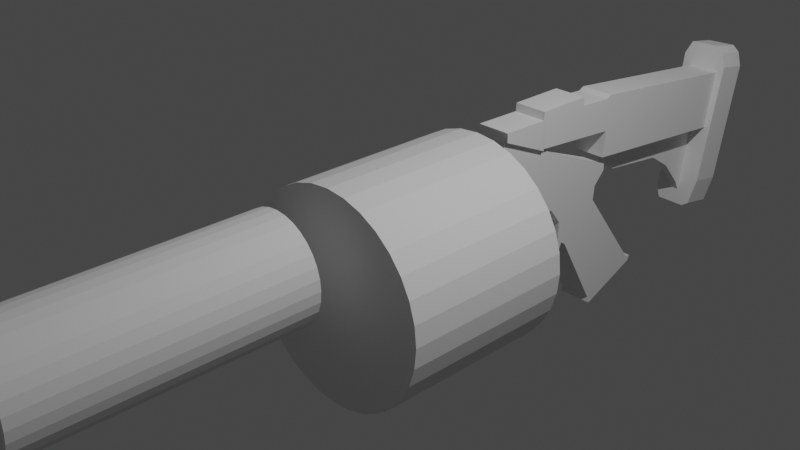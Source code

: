 # Source: untitled.blend  (saved by Blender 3.6.11; exported with 4.5.12 LTS)
import bpy
from mathutils import Matrix  # noqa: F401  (used for matrix-valued properties, if any)

bpy.ops.wm.read_factory_settings(use_empty=True)
scene = bpy.context.scene
scene.name = 'Scene'

# ---- collections
col_collection = bpy.data.collections.new('Collection'); scene.collection.children.link(col_collection)

# ---- world
world_world = bpy.data.worlds.new('World'); scene.world = world_world
world_world.use_nodes = True; world_world.node_tree.nodes.clear()
_N = world_world.node_tree.nodes; _L = world_world.node_tree.links
n0 = _N.new('ShaderNodeOutputWorld'); n0.name = 'World Output'; n0.location = (300, 300)
n1 = _N.new('ShaderNodeBackground'); n1.name = 'Background'; n1.location = (10, 300)
n1.inputs[0].default_value = (0.05088, 0.05088, 0.05088, 1.0)
_L.new(n1.outputs[0], n0.inputs[0])
n0.is_active_output = True
world_world.color = (0.05088, 0.05088, 0.05088)
world_world.use_sun_shadow = False
world_world.sun_shadow_jitter_overblur = 0.0

# ---- cameras
cam_camera = bpy.data.cameras.new('Camera')
cam_camera.clip_end = 100.0
cam_camera.ortho_scale = 7.314

# ---- lights
light_light = bpy.data.lights.new('Light', 'POINT')
light_light.transmission_factor = 0.0
light_light.energy = 1000.0
light_light.shadow_soft_size = 0.1
light_light.shadow_maximum_resolution = 0.006
light_light.use_absolute_resolution = True

# ---- meshes
me_cylinder = bpy.data.meshes.new('Cylinder')
me_cylinder.from_pydata([(0.0, 1.0, -1.0), (0.0, 1.0, 1.0), (0.1951, 0.9808, -1.0), (0.1951, 0.9808, 1.0), (0.3827, 0.9239, -1.0), (0.3827, 0.9239, 1.0), (0.5556, 0.8315, -1.0), (0.5556, 0.8315, 1.0), (0.7071, 0.7071, -1.0), (0.7071, 0.7071, 1.0), (0.8315, 0.5556, -1.0), (0.8315, 0.5556, 1.0), (0.9239, 0.3827, -1.0), (0.9239, 0.3827, 1.0), (0.9808, 0.1951, -1.0), (0.9808, 0.1951, 1.0), (1.0, 0.0, -1.0), (1.0, 0.0, 1.0), (0.9808, -0.1951, -1.0), (0.9808, -0.1951, 1.0), (0.9239, -0.3827, -1.0), (0.9239, -0.3827, 1.0), (0.8315, -0.5556, -1.0), (0.8315, -0.5556, 1.0), (0.7071, -0.7071, -1.0), (0.7071, -0.7071, 1.0), (0.5556, -0.8315, -1.0), (0.5556, -0.8315, 1.0), (0.3827, -0.9239, -1.0), (0.3827, -0.9239, 1.0), (0.1951, -0.9808, -1.0), (0.1951, -0.9808, 1.0), (0.0, -1.0, -1.0), (0.0, -1.0, 1.0), (-0.1951, -0.9808, -1.0), (-0.1951, -0.9808, 1.0), (-0.3827, -0.9239, -1.0), (-0.3827, -0.9239, 1.0), (-0.5556, -0.8315, -1.0), (-0.5556, -0.8315, 1.0), (-0.7071, -0.7071, -1.0), (-0.7071, -0.7071, 1.0), (-0.8315, -0.5556, -1.0), (-0.8315, -0.5556, 1.0), (-0.9239, -0.3827, -1.0), (-0.9239, -0.3827, 1.0), (-0.9808, -0.1951, -1.0), (-0.9808, -0.1951, 1.0), (-1.0, 0.0, -1.0), (-1.0, 0.0, 1.0), (-0.9808, 0.1951, -1.0), (-0.9808, 0.1951, 1.0), (-0.9239, 0.3827, -1.0), (-0.9239, 0.3827, 1.0), (-0.8315, 0.5556, -1.0), (-0.8315, 0.5556, 1.0), (-0.7071, 0.7071, -1.0), (-0.7071, 0.7071, 1.0), (-0.5556, 0.8315, -1.0), (-0.5556, 0.8315, 1.0), (-0.3827, 0.9239, -1.0), (-0.3827, 0.9239, 1.0), (-0.1951, 0.9808, -1.0), (-0.1951, 0.9808, 1.0)], [], [(0, 1, 3, 2), (2, 3, 5, 4), (4, 5, 7, 6), (6, 7, 9, 8), (8, 9, 11, 10), (10, 11, 13, 12), (12, 13, 15, 14), (14, 15, 17, 16), (16, 17, 19, 18), (18, 19, 21, 20), (20, 21, 23, 22), (22, 23, 25, 24), (24, 25, 27, 26), (26, 27, 29, 28), (28, 29, 31, 30), (30, 31, 33, 32), (32, 33, 35, 34), (34, 35, 37, 36), (36, 37, 39, 38), (38, 39, 41, 40), (40, 41, 43, 42), (42, 43, 45, 44), (44, 45, 47, 46), (46, 47, 49, 48), (48, 49, 51, 50), (50, 51, 53, 52), (52, 53, 55, 54), (54, 55, 57, 56), (56, 57, 59, 58), (58, 59, 61, 60), (3, 1, 63, 61, 59, 57, 55, 53, 51, 49, 47, 45, 43, 41, 39, 37, 35, 33, 31, 29, 27, 25, 23, 21, 19, 17, 15, 13, 11, 9, 7, 5), (60, 61, 63, 62), (62, 63, 1, 0), (0, 2, 4, 6, 8, 10, 12, 14, 16, 18, 20, 22, 24, 26, 28, 30, 32, 34, 36, 38, 40, 42, 44, 46, 48, 50, 52, 54, 56, 58, 60, 62)])
_uv = me_cylinder.uv_layers.new(name='UVMap')
_uv.uv.foreach_set('vector', [1.0, 0.5, 1.0, 1.0, 0.9688, 1.0, 0.9688, 0.5, 0.9688, 0.5, 0.9688, 1.0, 0.9375, 1.0, 0.9375, 0.5, 0.9375, 0.5, 0.9375, 1.0, 0.9062, 1.0, 0.9062, 0.5, 0.9062, 0.5, 0.9062, 1.0, 0.875, 1.0, 0.875, 0.5, 0.875, 0.5, 0.875, 1.0, 0.8438, 1.0, 0.8438, 0.5, 0.8438, 0.5, 0.8438, 1.0, 0.8125, 1.0, 0.8125, 0.5, 0.8125, 0.5, 0.8125, 1.0, 0.7812, 1.0, 0.7812, 0.5, 0.7812, 0.5, 0.7812, 1.0, 0.75, 1.0, 0.75, 0.5, 0.75, 0.5, 0.75, 1.0, 0.7188, 1.0, 0.7188, 0.5, 0.7188, 0.5, 0.7188, 1.0, 0.6875, 1.0, 0.6875, 0.5, 0.6875, 0.5, 0.6875, 1.0, 0.6562, 1.0, 0.6562, 0.5, 0.6562, 0.5, 0.6562, 1.0, 0.625, 1.0, 0.625, 0.5, 0.625, 0.5, 0.625, 1.0, 0.5938, 1.0, 0.5938, 0.5, 0.5938, 0.5, 0.5938, 1.0, 0.5625, 1.0, 0.5625, 0.5, 0.5625, 0.5, 0.5625, 1.0, 0.5312, 1.0, 0.5312, 0.5, 0.5312, 0.5, 0.5312, 1.0, 0.5, 1.0, 0.5, 0.5, 0.5, 0.5, 0.5, 1.0, 0.4688, 1.0, 0.4688, 0.5, 0.4688, 0.5, 0.4688, 1.0, 0.4375, 1.0, 0.4375, 0.5, 0.4375, 0.5, 0.4375, 1.0, 0.4062, 1.0, 0.4062, 0.5, 0.4062, 0.5, 0.4062, 1.0, 0.375, 1.0, 0.375, 0.5, 0.375, 0.5, 0.375, 1.0, 0.3438, 1.0, 0.3438, 0.5, 0.3438, 0.5, 0.3438, 1.0, 0.3125, 1.0, 0.3125, 0.5, 0.3125, 0.5, 0.3125, 1.0, 0.2812, 1.0, 0.2812, 0.5, 0.2812, 0.5, 0.2812, 1.0, 0.25, 1.0, 0.25, 0.5, 0.25, 0.5, 0.25, 1.0, 0.2188, 1.0, 0.2188, 0.5, 0.2188, 0.5, 0.2188, 1.0, 0.1875, 1.0, 0.1875, 0.5, 0.1875, 0.5, 0.1875, 1.0, 0.1562, 1.0, 0.1562, 0.5, 0.1562, 0.5, 0.1562, 1.0, 0.125, 1.0, 0.125, 0.5, 0.125, 0.5, 0.125, 1.0, 0.09375, 1.0, 0.09375, 0.5, 0.09375, 0.5, 0.09375, 1.0, 0.0625, 1.0, 0.0625, 0.5, 0.2968, 0.4854, 0.25, 0.49, 0.2032, 0.4854, 0.1582, 0.4717, 0.1167, 0.4496, 0.08029, 0.4197, 0.05045, 0.3833, 0.02827, 0.3418, 0.01461, 0.2968, 0.01, 0.25, 0.01461, 0.2032, 0.02827, 0.1582, 0.05045, 0.1167, 0.08029, 0.08029, 0.1167, 0.05045, 0.1582, 0.02827, 0.2032, 0.01461, 0.25, 0.01, 0.2968, 0.01461, 0.3418, 0.02827, 0.3833, 0.05045, 0.4197, 0.08029, 0.4496, 0.1167, 0.4717, 0.1582, 0.4854, 0.2032, 0.49, 0.25, 0.4854, 0.2968, 0.4717, 0.3418, 0.4496, 0.3833, 0.4197, 0.4197, 0.3833, 0.4496, 0.3418, 0.4717, 0.0625, 0.5, 0.0625, 1.0, 0.03125, 1.0, 0.03125, 0.5, 0.03125, 0.5, 0.03125, 1.0, 0.0, 1.0, 0.0, 0.5, 0.75, 0.49, 0.7968, 0.4854, 0.8418, 0.4717, 0.8833, 0.4496, 0.9197, 0.4197, 0.9496, 0.3833, 0.9717, 0.3418, 0.9854, 0.2968, 0.99, 0.25, 0.9854, 0.2032, 0.9717, 0.1582, 0.9496, 0.1167, 0.9197, 0.08029, 0.8833, 0.05045, 0.8418, 0.02827, 0.7968, 0.01461, 0.75, 0.01, 0.7032, 0.01461, 0.6582, 0.02827, 0.6167, 0.05045, 0.5803, 0.08029, 0.5504, 0.1167, 0.5283, 0.1582, 0.5146, 0.2032, 0.51, 0.25, 0.5146, 0.2968, 0.5283, 0.3418, 0.5504, 0.3833, 0.5803, 0.4197, 0.6167, 0.4496, 0.6582, 0.4717, 0.7032, 0.4854])
me_cylinder.update()
me_cylinder_001 = bpy.data.meshes.new('Cylinder.001')
me_cylinder_001.from_pydata([(0.0, 1.0, -1.0), (0.0, 1.0, 1.0), (0.1951, 0.9808, -1.0), (0.1951, 0.9808, 1.0), (0.3827, 0.9239, -1.0), (0.3827, 0.9239, 1.0), (0.5556, 0.8315, -1.0), (0.5556, 0.8315, 1.0), (0.7071, 0.7071, -1.0), (0.7071, 0.7071, 1.0), (0.8315, 0.5556, -1.0), (0.8315, 0.5556, 1.0), (0.9239, 0.3827, -1.0), (0.9239, 0.3827, 1.0), (0.9808, 0.1951, -1.0), (0.9808, 0.1951, 1.0), (1.0, 0.0, -1.0), (1.0, 0.0, 1.0), (0.9808, -0.1951, -1.0), (0.9808, -0.1951, 1.0), (0.9239, -0.3827, -1.0), (0.9239, -0.3827, 1.0), (0.8315, -0.5556, -1.0), (0.8315, -0.5556, 1.0), (0.7071, -0.7071, -1.0), (0.7071, -0.7071, 1.0), (0.5556, -0.8315, -1.0), (0.5556, -0.8315, 1.0), (0.3827, -0.9239, -1.0), (0.3827, -0.9239, 1.0), (0.1951, -0.9808, -1.0), (0.1951, -0.9808, 1.0), (0.0, -1.0, -1.0), (0.0, -1.0, 1.0), (-0.1951, -0.9808, -1.0), (-0.1951, -0.9808, 1.0), (-0.3827, -0.9239, -1.0), (-0.3827, -0.9239, 1.0), (-0.5556, -0.8315, -1.0), (-0.5556, -0.8315, 1.0), (-0.7071, -0.7071, -1.0), (-0.7071, -0.7071, 1.0), (-0.8315, -0.5556, -1.0), (-0.8315, -0.5556, 1.0), (-0.9239, -0.3827, -1.0), (-0.9239, -0.3827, 1.0), (-0.9808, -0.1951, -1.0), (-0.9808, -0.1951, 1.0), (-1.0, 0.0, -1.0), (-1.0, 0.0, 1.0), (-0.9808, 0.1951, -1.0), (-0.9808, 0.1951, 1.0), (-0.9239, 0.3827, -1.0), (-0.9239, 0.3827, 1.0), (-0.8315, 0.5556, -1.0), (-0.8315, 0.5556, 1.0), (-0.7071, 0.7071, -1.0), (-0.7071, 0.7071, 1.0), (-0.5556, 0.8315, -1.0), (-0.5556, 0.8315, 1.0), (-0.3827, 0.9239, -1.0), (-0.3827, 0.9239, 1.0), (-0.1951, 0.9808, -1.0), (-0.1951, 0.9808, 1.0)], [], [(0, 1, 3, 2), (2, 3, 5, 4), (4, 5, 7, 6), (6, 7, 9, 8), (8, 9, 11, 10), (10, 11, 13, 12), (12, 13, 15, 14), (14, 15, 17, 16), (16, 17, 19, 18), (18, 19, 21, 20), (20, 21, 23, 22), (22, 23, 25, 24), (24, 25, 27, 26), (26, 27, 29, 28), (28, 29, 31, 30), (30, 31, 33, 32), (32, 33, 35, 34), (34, 35, 37, 36), (36, 37, 39, 38), (38, 39, 41, 40), (40, 41, 43, 42), (42, 43, 45, 44), (44, 45, 47, 46), (46, 47, 49, 48), (48, 49, 51, 50), (50, 51, 53, 52), (52, 53, 55, 54), (54, 55, 57, 56), (56, 57, 59, 58), (58, 59, 61, 60), (3, 1, 63, 61, 59, 57, 55, 53, 51, 49, 47, 45, 43, 41, 39, 37, 35, 33, 31, 29, 27, 25, 23, 21, 19, 17, 15, 13, 11, 9, 7, 5), (60, 61, 63, 62), (62, 63, 1, 0), (0, 2, 4, 6, 8, 10, 12, 14, 16, 18, 20, 22, 24, 26, 28, 30, 32, 34, 36, 38, 40, 42, 44, 46, 48, 50, 52, 54, 56, 58, 60, 62)])
_uv = me_cylinder_001.uv_layers.new(name='UVMap')
_uv.uv.foreach_set('vector', [1.0, 0.5, 1.0, 1.0, 0.9688, 1.0, 0.9688, 0.5, 0.9688, 0.5, 0.9688, 1.0, 0.9375, 1.0, 0.9375, 0.5, 0.9375, 0.5, 0.9375, 1.0, 0.9062, 1.0, 0.9062, 0.5, 0.9062, 0.5, 0.9062, 1.0, 0.875, 1.0, 0.875, 0.5, 0.875, 0.5, 0.875, 1.0, 0.8438, 1.0, 0.8438, 0.5, 0.8438, 0.5, 0.8438, 1.0, 0.8125, 1.0, 0.8125, 0.5, 0.8125, 0.5, 0.8125, 1.0, 0.7812, 1.0, 0.7812, 0.5, 0.7812, 0.5, 0.7812, 1.0, 0.75, 1.0, 0.75, 0.5, 0.75, 0.5, 0.75, 1.0, 0.7188, 1.0, 0.7188, 0.5, 0.7188, 0.5, 0.7188, 1.0, 0.6875, 1.0, 0.6875, 0.5, 0.6875, 0.5, 0.6875, 1.0, 0.6562, 1.0, 0.6562, 0.5, 0.6562, 0.5, 0.6562, 1.0, 0.625, 1.0, 0.625, 0.5, 0.625, 0.5, 0.625, 1.0, 0.5938, 1.0, 0.5938, 0.5, 0.5938, 0.5, 0.5938, 1.0, 0.5625, 1.0, 0.5625, 0.5, 0.5625, 0.5, 0.5625, 1.0, 0.5312, 1.0, 0.5312, 0.5, 0.5312, 0.5, 0.5312, 1.0, 0.5, 1.0, 0.5, 0.5, 0.5, 0.5, 0.5, 1.0, 0.4688, 1.0, 0.4688, 0.5, 0.4688, 0.5, 0.4688, 1.0, 0.4375, 1.0, 0.4375, 0.5, 0.4375, 0.5, 0.4375, 1.0, 0.4062, 1.0, 0.4062, 0.5, 0.4062, 0.5, 0.4062, 1.0, 0.375, 1.0, 0.375, 0.5, 0.375, 0.5, 0.375, 1.0, 0.3438, 1.0, 0.3438, 0.5, 0.3438, 0.5, 0.3438, 1.0, 0.3125, 1.0, 0.3125, 0.5, 0.3125, 0.5, 0.3125, 1.0, 0.2812, 1.0, 0.2812, 0.5, 0.2812, 0.5, 0.2812, 1.0, 0.25, 1.0, 0.25, 0.5, 0.25, 0.5, 0.25, 1.0, 0.2188, 1.0, 0.2188, 0.5, 0.2188, 0.5, 0.2188, 1.0, 0.1875, 1.0, 0.1875, 0.5, 0.1875, 0.5, 0.1875, 1.0, 0.1562, 1.0, 0.1562, 0.5, 0.1562, 0.5, 0.1562, 1.0, 0.125, 1.0, 0.125, 0.5, 0.125, 0.5, 0.125, 1.0, 0.09375, 1.0, 0.09375, 0.5, 0.09375, 0.5, 0.09375, 1.0, 0.0625, 1.0, 0.0625, 0.5, 0.2968, 0.4854, 0.25, 0.49, 0.2032, 0.4854, 0.1582, 0.4717, 0.1167, 0.4496, 0.08029, 0.4197, 0.05045, 0.3833, 0.02827, 0.3418, 0.01461, 0.2968, 0.01, 0.25, 0.01461, 0.2032, 0.02827, 0.1582, 0.05045, 0.1167, 0.08029, 0.08029, 0.1167, 0.05045, 0.1582, 0.02827, 0.2032, 0.01461, 0.25, 0.01, 0.2968, 0.01461, 0.3418, 0.02827, 0.3833, 0.05045, 0.4197, 0.08029, 0.4496, 0.1167, 0.4717, 0.1582, 0.4854, 0.2032, 0.49, 0.25, 0.4854, 0.2968, 0.4717, 0.3418, 0.4496, 0.3833, 0.4197, 0.4197, 0.3833, 0.4496, 0.3418, 0.4717, 0.0625, 0.5, 0.0625, 1.0, 0.03125, 1.0, 0.03125, 0.5, 0.03125, 0.5, 0.03125, 1.0, 0.0, 1.0, 0.0, 0.5, 0.75, 0.49, 0.7968, 0.4854, 0.8418, 0.4717, 0.8833, 0.4496, 0.9197, 0.4197, 0.9496, 0.3833, 0.9717, 0.3418, 0.9854, 0.2968, 0.99, 0.25, 0.9854, 0.2032, 0.9717, 0.1582, 0.9496, 0.1167, 0.9197, 0.08029, 0.8833, 0.05045, 0.8418, 0.02827, 0.7968, 0.01461, 0.75, 0.01, 0.7032, 0.01461, 0.6582, 0.02827, 0.6167, 0.05045, 0.5803, 0.08029, 0.5504, 0.1167, 0.5283, 0.1582, 0.5146, 0.2032, 0.51, 0.25, 0.5146, 0.2968, 0.5283, 0.3418, 0.5504, 0.3833, 0.5803, 0.4197, 0.6167, 0.4496, 0.6582, 0.4717, 0.7032, 0.4854])
me_cylinder_001.update()
me_cylinder_002 = bpy.data.meshes.new('Cylinder.002')
me_cylinder_002.from_pydata([(0.0, 1.0, -1.0), (0.0, 1.0, 1.0), (0.1951, 0.9808, -1.0), (0.1951, 0.9808, 1.0), (0.3827, 0.9239, -1.0), (0.3827, 0.9239, 1.0), (0.5556, 0.8315, -1.0), (0.5556, 0.8315, 1.0), (0.7071, 0.7071, -1.0), (0.7071, 0.7071, 1.0), (0.8315, 0.5556, -1.0), (0.8315, 0.5556, 1.0), (0.9239, 0.3827, -1.0), (0.9239, 0.3827, 1.0), (0.9808, 0.1951, -1.0), (0.9808, 0.1951, 1.0), (1.0, 0.0, -1.0), (1.0, 0.0, 1.0), (0.9808, -0.1951, -1.0), (0.9808, -0.1951, 1.0), (0.9239, -0.3827, -1.0), (0.9239, -0.3827, 1.0), (0.8315, -0.5556, -1.0), (0.8315, -0.5556, 1.0), (0.7071, -0.7071, -1.0), (0.7071, -0.7071, 1.0), (0.5556, -0.8315, -1.0), (0.5556, -0.8315, 1.0), (0.3827, -0.9239, -1.0), (0.3827, -0.9239, 1.0), (0.1951, -0.9808, -1.0), (0.1951, -0.9808, 1.0), (0.0, -1.0, -1.0), (0.0, -1.0, 1.0), (-0.1951, -0.9808, -1.0), (-0.1951, -0.9808, 1.0), (-0.3827, -0.9239, -1.0), (-0.3827, -0.9239, 1.0), (-0.5556, -0.8315, -1.0), (-0.5556, -0.8315, 1.0), (-0.7071, -0.7071, -1.0), (-0.7071, -0.7071, 1.0), (-0.8315, -0.5556, -1.0), (-0.8315, -0.5556, 1.0), (-0.9239, -0.3827, -1.0), (-0.9239, -0.3827, 1.0), (-0.9808, -0.1951, -1.0), (-0.9808, -0.1951, 1.0), (-1.0, 0.0, -1.0), (-1.0, 0.0, 1.0), (-0.9808, 0.1951, -1.0), (-0.9808, 0.1951, 1.0), (-0.9239, 0.3827, -1.0), (-0.9239, 0.3827, 1.0), (-0.8315, 0.5556, -1.0), (-0.8315, 0.5556, 1.0), (-0.7071, 0.7071, -1.0), (-0.7071, 0.7071, 1.0), (-0.5556, 0.8315, -1.0), (-0.5556, 0.8315, 1.0), (-0.3827, 0.9239, -1.0), (-0.3827, 0.9239, 1.0), (-0.1951, 0.9808, -1.0), (-0.1951, 0.9808, 1.0)], [], [(0, 1, 3, 2), (2, 3, 5, 4), (4, 5, 7, 6), (6, 7, 9, 8), (8, 9, 11, 10), (10, 11, 13, 12), (12, 13, 15, 14), (14, 15, 17, 16), (16, 17, 19, 18), (18, 19, 21, 20), (20, 21, 23, 22), (22, 23, 25, 24), (24, 25, 27, 26), (26, 27, 29, 28), (28, 29, 31, 30), (30, 31, 33, 32), (32, 33, 35, 34), (34, 35, 37, 36), (36, 37, 39, 38), (38, 39, 41, 40), (40, 41, 43, 42), (42, 43, 45, 44), (44, 45, 47, 46), (46, 47, 49, 48), (48, 49, 51, 50), (50, 51, 53, 52), (52, 53, 55, 54), (54, 55, 57, 56), (56, 57, 59, 58), (58, 59, 61, 60), (3, 1, 63, 61, 59, 57, 55, 53, 51, 49, 47, 45, 43, 41, 39, 37, 35, 33, 31, 29, 27, 25, 23, 21, 19, 17, 15, 13, 11, 9, 7, 5), (60, 61, 63, 62), (62, 63, 1, 0), (0, 2, 4, 6, 8, 10, 12, 14, 16, 18, 20, 22, 24, 26, 28, 30, 32, 34, 36, 38, 40, 42, 44, 46, 48, 50, 52, 54, 56, 58, 60, 62)])
_uv = me_cylinder_002.uv_layers.new(name='UVMap')
_uv.uv.foreach_set('vector', [1.0, 0.5, 1.0, 1.0, 0.9688, 1.0, 0.9688, 0.5, 0.9688, 0.5, 0.9688, 1.0, 0.9375, 1.0, 0.9375, 0.5, 0.9375, 0.5, 0.9375, 1.0, 0.9062, 1.0, 0.9062, 0.5, 0.9062, 0.5, 0.9062, 1.0, 0.875, 1.0, 0.875, 0.5, 0.875, 0.5, 0.875, 1.0, 0.8438, 1.0, 0.8438, 0.5, 0.8438, 0.5, 0.8438, 1.0, 0.8125, 1.0, 0.8125, 0.5, 0.8125, 0.5, 0.8125, 1.0, 0.7812, 1.0, 0.7812, 0.5, 0.7812, 0.5, 0.7812, 1.0, 0.75, 1.0, 0.75, 0.5, 0.75, 0.5, 0.75, 1.0, 0.7188, 1.0, 0.7188, 0.5, 0.7188, 0.5, 0.7188, 1.0, 0.6875, 1.0, 0.6875, 0.5, 0.6875, 0.5, 0.6875, 1.0, 0.6562, 1.0, 0.6562, 0.5, 0.6562, 0.5, 0.6562, 1.0, 0.625, 1.0, 0.625, 0.5, 0.625, 0.5, 0.625, 1.0, 0.5938, 1.0, 0.5938, 0.5, 0.5938, 0.5, 0.5938, 1.0, 0.5625, 1.0, 0.5625, 0.5, 0.5625, 0.5, 0.5625, 1.0, 0.5312, 1.0, 0.5312, 0.5, 0.5312, 0.5, 0.5312, 1.0, 0.5, 1.0, 0.5, 0.5, 0.5, 0.5, 0.5, 1.0, 0.4688, 1.0, 0.4688, 0.5, 0.4688, 0.5, 0.4688, 1.0, 0.4375, 1.0, 0.4375, 0.5, 0.4375, 0.5, 0.4375, 1.0, 0.4062, 1.0, 0.4062, 0.5, 0.4062, 0.5, 0.4062, 1.0, 0.375, 1.0, 0.375, 0.5, 0.375, 0.5, 0.375, 1.0, 0.3438, 1.0, 0.3438, 0.5, 0.3438, 0.5, 0.3438, 1.0, 0.3125, 1.0, 0.3125, 0.5, 0.3125, 0.5, 0.3125, 1.0, 0.2812, 1.0, 0.2812, 0.5, 0.2812, 0.5, 0.2812, 1.0, 0.25, 1.0, 0.25, 0.5, 0.25, 0.5, 0.25, 1.0, 0.2188, 1.0, 0.2188, 0.5, 0.2188, 0.5, 0.2188, 1.0, 0.1875, 1.0, 0.1875, 0.5, 0.1875, 0.5, 0.1875, 1.0, 0.1562, 1.0, 0.1562, 0.5, 0.1562, 0.5, 0.1562, 1.0, 0.125, 1.0, 0.125, 0.5, 0.125, 0.5, 0.125, 1.0, 0.09375, 1.0, 0.09375, 0.5, 0.09375, 0.5, 0.09375, 1.0, 0.0625, 1.0, 0.0625, 0.5, 0.2968, 0.4854, 0.25, 0.49, 0.2032, 0.4854, 0.1582, 0.4717, 0.1167, 0.4496, 0.08029, 0.4197, 0.05045, 0.3833, 0.02827, 0.3418, 0.01461, 0.2968, 0.01, 0.25, 0.01461, 0.2032, 0.02827, 0.1582, 0.05045, 0.1167, 0.08029, 0.08029, 0.1167, 0.05045, 0.1582, 0.02827, 0.2032, 0.01461, 0.25, 0.01, 0.2968, 0.01461, 0.3418, 0.02827, 0.3833, 0.05045, 0.4197, 0.08029, 0.4496, 0.1167, 0.4717, 0.1582, 0.4854, 0.2032, 0.49, 0.25, 0.4854, 0.2968, 0.4717, 0.3418, 0.4496, 0.3833, 0.4197, 0.4197, 0.3833, 0.4496, 0.3418, 0.4717, 0.0625, 0.5, 0.0625, 1.0, 0.03125, 1.0, 0.03125, 0.5, 0.03125, 0.5, 0.03125, 1.0, 0.0, 1.0, 0.0, 0.5, 0.75, 0.49, 0.7968, 0.4854, 0.8418, 0.4717, 0.8833, 0.4496, 0.9197, 0.4197, 0.9496, 0.3833, 0.9717, 0.3418, 0.9854, 0.2968, 0.99, 0.25, 0.9854, 0.2032, 0.9717, 0.1582, 0.9496, 0.1167, 0.9197, 0.08029, 0.8833, 0.05045, 0.8418, 0.02827, 0.7968, 0.01461, 0.75, 0.01, 0.7032, 0.01461, 0.6582, 0.02827, 0.6167, 0.05045, 0.5803, 0.08029, 0.5504, 0.1167, 0.5283, 0.1582, 0.5146, 0.2032, 0.51, 0.25, 0.5146, 0.2968, 0.5283, 0.3418, 0.5504, 0.3833, 0.5803, 0.4197, 0.6167, 0.4496, 0.6582, 0.4717, 0.7032, 0.4854])
me_cylinder_002.update()
me_cube_003 = bpy.data.meshes.new('Cube.003')
me_cube_003.from_pydata([(-1.0, 1.507, -1.929), (-1.0, 1.901, 0.5216), (1.0, 1.507, -1.929), (1.0, 1.901, 0.5216), (-1.0, 1.404, -2.095), (-1.0, 0.9212, -2.027), (-1.0, 0.8232, -1.936), (-1.0, 0.8096, -1.474), (-1.0, 1.1, 0.5575), (-1.0, 1.224, 0.7725), (-1.0, 1.362, 0.8468), (-1.0, 1.833, 0.7522), (1.0, 0.8096, -1.474), (1.0, 0.8232, -1.936), (1.0, 0.9212, -2.027), (1.0, 1.404, -2.095), (1.0, 1.833, 0.7522), (1.0, 1.362, 0.8468), (1.0, 1.224, 0.7725), (1.0, 1.1, 0.5575)], [], [(4, 11, 1, 0), (0, 1, 3, 2), (3, 1, 11, 16), (16, 11, 10, 17), (17, 10, 9, 18), (18, 9, 8, 19), (0, 2, 15, 4), (4, 15, 14, 5), (5, 14, 13, 6), (6, 13, 12, 7), (2, 3, 16, 15), (15, 16, 17, 14), (14, 17, 18, 13), (13, 18, 19, 12), (7, 8, 9, 6), (6, 9, 10, 5), (5, 10, 11, 4), (8, 7, 12, 19)])
_uv = me_cube_003.uv_layers.new(name='UVMap')
_uv.uv.foreach_set('vector', [0.375, 0.2083, 0.625, 0.2083, 0.625, 0.25, 0.375, 0.25, 0.375, 0.25, 0.625, 0.25, 0.625, 0.5, 0.375, 0.5, 0.625, 0.5, 0.875, 0.5, 0.875, 0.5417, 0.625, 0.5417, 0.625, 0.5417, 0.875, 0.5417, 0.875, 0.5833, 0.625, 0.5833, 0.625, 0.5833, 0.875, 0.5833, 0.875, 0.625, 0.625, 0.625, 0.625, 0.625, 0.875, 0.625, 0.875, 0.6667, 0.625, 0.6667, 0.125, 0.5, 0.375, 0.5, 0.375, 0.5417, 0.125, 0.5417, 0.125, 0.5417, 0.375, 0.5417, 0.375, 0.5833, 0.125, 0.5833, 0.125, 0.5833, 0.375, 0.5833, 0.375, 0.625, 0.125, 0.625, 0.125, 0.625, 0.375, 0.625, 0.375, 0.6667, 0.125, 0.6667, 0.375, 0.5, 0.625, 0.5, 0.625, 0.5417, 0.375, 0.5417, 0.375, 0.5417, 0.625, 0.5417, 0.625, 0.5833, 0.375, 0.5833, 0.375, 0.5833, 0.625, 0.5833, 0.625, 0.625, 0.375, 0.625, 0.375, 0.625, 0.625, 0.625, 0.625, 0.6667, 0.375, 0.6667, 0.375, 0.08333, 0.625, 0.08333, 0.625, 0.125, 0.375, 0.125, 0.375, 0.125, 0.625, 0.125, 0.625, 0.1667, 0.375, 0.1667, 0.375, 0.1667, 0.625, 0.1667, 0.625, 0.2083, 0.375, 0.2083, 0.625, 0.08333, 0.375, 0.08333, 0.375, 0.6667, 0.625, 0.6667])
me_cube_003.update()
me_cube_004 = bpy.data.meshes.new('Cube.004')
me_cube_004.from_pydata([(-1.0, -1.035, -1.026), (-1.0, -1.05, 0.9648), (-1.0, 0.8034, -0.9643), (-1.0, 0.8427, 0.9301), (1.0, -1.035, -1.026), (1.0, -1.05, 0.9648), (1.0, 0.8034, -0.9643), (1.0, 0.8427, 0.9301), (-1.0, -1.042, -0.173), (-1.0, 0.8202, -0.1528), (1.0, 0.8202, -0.1528), (1.0, -1.042, -0.173), (-1.0, -2.043, 0.8881), (1.0, -2.043, 0.8881), (-1.0, -1.985, -0.241), (1.0, -1.985, -0.241), (-1.0, -1.106, 0.8525), (-1.0, -1.452, 0.8089), (-1.0, -1.478, 1.078), (1.0, -1.478, 1.078), (1.0, -1.452, 0.8089), (1.0, -1.106, 0.8525), (1.0, -1.285, -0.1904), (1.0, -1.527, -0.2079), (1.0, -1.77, -0.2253), (-1.0, -1.77, -0.2253), (-1.0, -1.527, -0.2079), (-1.0, -1.285, -0.1904), (-1.0, -2.526, 0.4987), (1.0, -2.526, 0.4987), (-1.0, -2.515, 0.2186), (1.0, -2.515, 0.2186), (1.0, -1.98, -0.3069), (-1.0, -1.98, -0.3069), (-1.0, -2.042, 0.6319), (1.0, -2.042, 0.6319)], [], [(8, 1, 3, 9), (9, 3, 7, 10), (10, 7, 5, 11), (19, 18, 12, 13), (2, 6, 4, 0), (7, 3, 1, 5), (4, 11, 8, 0), (6, 10, 11, 4), (2, 9, 10, 6), (0, 8, 9, 2), (33, 32, 31, 30), (25, 24, 15, 14), (18, 25, 14, 12), (24, 19, 13, 15), (11, 5, 21, 22), (22, 21, 20, 23), (23, 20, 19, 24), (1, 8, 27, 16), (16, 27, 26, 17), (17, 26, 25, 18), (8, 11, 22, 27), (27, 22, 23, 26), (26, 23, 24, 25), (5, 1, 16, 21), (21, 16, 17, 20), (20, 17, 18, 19), (31, 29, 28, 30), (35, 34, 28, 29), (32, 35, 29, 31), (34, 33, 30, 28), (12, 14, 33, 34), (15, 13, 35, 32), (13, 12, 34, 35), (14, 15, 32, 33)])
_uv = me_cube_004.uv_layers.new(name='UVMap')
_uv.uv.foreach_set('vector', [0.4821, 0.0, 0.625, 0.0, 0.625, 0.25, 0.4821, 0.25, 0.4821, 0.25, 0.625, 0.25, 0.625, 0.5, 0.4821, 0.5, 0.4821, 0.5, 0.625, 0.5, 0.625, 0.75, 0.4821, 0.75, 0.625, 0.75, 0.875, 0.75, 0.875, 0.75, 0.625, 0.75, 0.125, 0.5, 0.375, 0.5, 0.375, 0.75, 0.125, 0.75, 0.625, 0.5, 0.875, 0.5, 0.875, 0.75, 0.625, 0.75, 0.375, 0.75, 0.4821, 0.75, 0.4821, 1.0, 0.375, 1.0, 0.375, 0.5, 0.4821, 0.5, 0.4821, 0.75, 0.375, 0.75, 0.375, 0.25, 0.4821, 0.25, 0.4821, 0.5, 0.375, 0.5, 0.375, 0.0, 0.4821, 0.0, 0.4821, 0.25, 0.375, 0.25, 0.4821, 1.0, 0.4821, 0.75, 0.4821, 0.75, 0.4821, 1.0, 0.4821, 1.0, 0.4821, 0.75, 0.4821, 0.75, 0.4821, 1.0, 0.625, 0.0, 0.4821, 0.0, 0.4821, 0.0, 0.625, 0.0, 0.4821, 0.75, 0.625, 0.75, 0.625, 0.75, 0.4821, 0.75, 0.4821, 0.75, 0.625, 0.75, 0.625, 0.75, 0.4821, 0.75, 0.4821, 0.75, 0.625, 0.75, 0.625, 0.75, 0.4821, 0.75, 0.4821, 0.75, 0.625, 0.75, 0.625, 0.75, 0.4821, 0.75, 0.625, 0.0, 0.4821, 0.0, 0.4821, 0.0, 0.625, 0.0, 0.625, 0.0, 0.4821, 0.0, 0.4821, 0.0, 0.625, 0.0, 0.625, 0.0, 0.4821, 0.0, 0.4821, 0.0, 0.625, 0.0, 0.4821, 1.0, 0.4821, 0.75, 0.4821, 0.75, 0.4821, 1.0, 0.4821, 1.0, 0.4821, 0.75, 0.4821, 0.75, 0.4821, 1.0, 0.4821, 1.0, 0.4821, 0.75, 0.4821, 0.75, 0.4821, 1.0, 0.625, 0.75, 0.875, 0.75, 0.875, 0.75, 0.625, 0.75, 0.625, 0.75, 0.875, 0.75, 0.875, 0.75, 0.625, 0.75, 0.625, 0.75, 0.875, 0.75, 0.875, 0.75, 0.625, 0.75, 0.4821, 0.75, 0.625, 0.75, 0.625, 1.0, 0.4821, 1.0, 0.625, 0.75, 0.875, 0.75, 0.875, 0.75, 0.625, 0.75, 0.4821, 0.75, 0.625, 0.75, 0.625, 0.75, 0.4821, 0.75, 0.625, 0.0, 0.4821, 0.0, 0.4821, 0.0, 0.625, 0.0, 0.625, 0.0, 0.4821, 0.0, 0.4821, 0.0, 0.625, 0.0, 0.4821, 0.75, 0.625, 0.75, 0.625, 0.75, 0.4821, 0.75, 0.625, 0.75, 0.875, 0.75, 0.875, 0.75, 0.625, 0.75, 0.4821, 1.0, 0.4821, 0.75, 0.4821, 0.75, 0.4821, 1.0])
me_cube_004.update()
me_cube_005 = bpy.data.meshes.new('Cube.005')
me_cube_005.from_pydata([(-1.0, -2.556, 0.2776), (-1.0, -2.615, 0.7448), (-1.0, 0.9916, -0.8031), (-1.0, 1.0, 1.0), (1.0, -2.556, 0.2776), (1.0, -2.615, 0.7448), (1.0, 0.9916, -0.8031), (1.0, 1.0, 1.0), (-1.0, 0.8426, -0.5947), (-1.0, 0.1727, -0.04289), (-1.0, -0.5152, 0.248), (-1.0, -1.711, 0.8086), (-1.0, -0.8075, 0.8724), (-1.0, 0.09625, 0.9362), (1.0, -0.5152, 0.248), (1.0, 0.1727, -0.04289), (1.0, 0.8426, -0.5947), (1.0, 0.09625, 0.9362), (1.0, -0.8075, 0.8724), (1.0, -1.711, 0.8086), (-1.0, -2.231, 0.1732), (1.0, -2.163, 0.7767), (-1.0, -2.163, 0.7767), (1.0, -2.231, 0.1732), (-1.0, -2.269, 0.2751), (1.0, -2.389, 0.7608), (-1.0, -2.389, 0.7608), (1.0, -2.269, 0.2751)], [], [(8, 13, 3, 2), (2, 3, 7, 6), (27, 25, 5, 4), (4, 5, 1, 0), (24, 27, 4, 0), (25, 26, 1, 5), (7, 3, 13, 17), (17, 13, 12, 18), (18, 12, 11, 19), (2, 6, 16, 8), (8, 16, 15, 9), (9, 15, 14, 10), (6, 7, 17, 16), (16, 17, 18, 15), (15, 18, 19, 14), (20, 22, 11, 10), (10, 11, 12, 9), (9, 12, 13, 8), (24, 26, 22, 20), (19, 11, 22, 21), (10, 14, 23, 20), (14, 19, 21, 23), (0, 1, 26, 24), (21, 22, 26, 25), (20, 23, 27, 24), (23, 21, 25, 27)])
_uv = me_cube_005.uv_layers.new(name='UVMap')
_uv.uv.foreach_set('vector', [0.375, 0.1875, 0.625, 0.1875, 0.625, 0.25, 0.375, 0.25, 0.375, 0.25, 0.625, 0.25, 0.625, 0.5, 0.375, 0.5, 0.375, 0.7344, 0.625, 0.7344, 0.625, 0.75, 0.375, 0.75, 0.375, 0.75, 0.625, 0.75, 0.625, 1.0, 0.375, 1.0, 0.125, 0.7344, 0.375, 0.7344, 0.375, 0.75, 0.125, 0.75, 0.625, 0.7344, 0.875, 0.7344, 0.875, 0.75, 0.625, 0.75, 0.625, 0.5, 0.875, 0.5, 0.875, 0.5625, 0.625, 0.5625, 0.625, 0.5625, 0.875, 0.5625, 0.875, 0.625, 0.625, 0.625, 0.625, 0.625, 0.875, 0.625, 0.875, 0.6875, 0.625, 0.6875, 0.125, 0.5, 0.375, 0.5, 0.375, 0.5625, 0.125, 0.5625, 0.125, 0.5625, 0.375, 0.5625, 0.375, 0.625, 0.125, 0.625, 0.125, 0.625, 0.375, 0.625, 0.375, 0.6875, 0.125, 0.6875, 0.375, 0.5, 0.625, 0.5, 0.625, 0.5625, 0.375, 0.5625, 0.375, 0.5625, 0.625, 0.5625, 0.625, 0.625, 0.375, 0.625, 0.375, 0.625, 0.625, 0.625, 0.625, 0.6875, 0.375, 0.6875, 0.375, 0.03125, 0.625, 0.03125, 0.625, 0.0625, 0.375, 0.0625, 0.375, 0.0625, 0.625, 0.0625, 0.625, 0.125, 0.375, 0.125, 0.375, 0.125, 0.625, 0.125, 0.625, 0.1875, 0.375, 0.1875, 0.375, 0.01562, 0.625, 0.01562, 0.625, 0.03125, 0.375, 0.03125, 0.625, 0.6875, 0.875, 0.6875, 0.875, 0.7188, 0.625, 0.7188, 0.125, 0.6875, 0.375, 0.6875, 0.375, 0.7188, 0.125, 0.7188, 0.375, 0.6875, 0.625, 0.6875, 0.625, 0.7188, 0.375, 0.7188, 0.375, 0.0, 0.625, 0.0, 0.625, 0.01562, 0.375, 0.01562, 0.625, 0.7188, 0.875, 0.7188, 0.875, 0.7344, 0.625, 0.7344, 0.125, 0.7188, 0.375, 0.7188, 0.375, 0.7344, 0.125, 0.7344, 0.375, 0.7188, 0.625, 0.7188, 0.625, 0.7344, 0.375, 0.7344])
me_cube_005.update()
me_cube_001 = bpy.data.meshes.new('Cube.001')
me_cube_001.from_pydata([(-1.0, -1.194, -0.9751), (-1.0, -1.219, 0.9099), (-1.0, 1.843, -3.762), (-1.0, 3.185, -3.19), (1.0, -1.194, -0.9751), (1.0, -1.219, 0.9099), (1.0, 1.843, -3.762), (1.0, 3.185, -3.19), (-1.0, 1.755, -3.703), (-1.0, 1.779, -3.592), (-1.0, 0.822, -1.937), (-1.0, 0.5943, -1.797), (-1.0, 0.5867, -1.359), (-1.0, 0.3182, -1.007), (-1.0, 1.966, -0.47), (-1.0, 1.965, -0.6151), (-1.0, 1.705, -0.8892), (-1.0, 1.677, -1.206), (-1.0, 3.103, -3.063), (-1.0, 3.23, -3.079), (1.0, 0.3182, -1.007), (1.0, 0.5867, -1.359), (1.0, 0.5943, -1.797), (1.0, 0.822, -1.937), (1.0, 1.779, -3.592), (1.0, 1.755, -3.703), (1.0, 3.23, -3.079), (1.0, 3.103, -3.063), (1.0, 1.677, -1.206), (1.0, 1.705, -0.8892), (1.0, 1.965, -0.6151), (1.0, 1.966, -0.47), (1.0, -0.8088, -2.239), (-1.0, 0.578, -2.075), (1.0, 0.578, -2.075), (-1.0, -0.8088, -2.239), (-1.0, 0.7081, -1.867), (-1.0, 1.691, -1.048), (1.0, 0.7081, -1.867), (1.0, 1.691, -1.048), (-1.0, 0.6102, -2.124), (1.0, 0.6102, -2.124), (-1.0, -0.7711, -2.255), (1.0, -0.7711, -2.255), (1.0, 0.461, -2.228), (-1.0, 0.461, -2.228), (-1.0, 0.4144, -2.2), (1.0, 0.4144, -2.2), (1.0, -0.8231, -2.273), (-1.0, -0.8231, -2.273), (-1.0, -0.7955, -2.296), (1.0, -0.7955, -2.296), (1.0, -1.183, -2.581), (-1.0, -1.183, -2.581), (-1.0, -0.8519, -2.586), (1.0, -0.8519, -2.586), (1.0, -0.737, -2.377), (1.0, -0.732, -2.431), (1.0, -0.7469, -2.509), (-1.0, -0.7469, -2.509), (-1.0, -0.732, -2.431), (-1.0, -0.737, -2.377), (-1.0, -1.182, -2.482), (-1.0, -1.18, -2.369), (-1.0, -1.178, -2.277), (1.0, -1.178, -2.277), (1.0, -1.18, -2.369), (1.0, -1.182, -2.482), (1.0, -1.183, -2.581), (-1.0, -1.183, -2.581), (-1.0, -1.178, -2.277), (1.0, -1.178, -2.277), (1.0, -1.183, -2.581), (-1.0, -1.183, -2.581), (-1.0, -1.178, -2.277), (1.0, -1.178, -2.277), (-1.0, -1.187, -0.04864), (-1.0, 2.514, -3.476), (1.0, 2.514, -3.476), (1.0, -1.187, -0.04864), (1.0, 2.493, -3.391), (1.0, 2.441, -3.328), (1.0, 1.249, -1.571), (1.0, 1.149, -1.343), (1.0, 1.276, -0.987), (1.0, 1.142, -0.7387), (-1.0, 1.142, -0.7387), (-1.0, 1.276, -0.987), (-1.0, 1.149, -1.343), (-1.0, 1.249, -1.571), (-1.0, 2.441, -3.328), (-1.0, 2.493, -3.391), (-1.0, 1.199, -1.457), (1.0, 1.199, -1.457), (-1.0, -1.194, -0.9751), (-1.0, -1.219, 0.9099), (1.0, -1.194, -0.9751), (1.0, -1.219, 0.9099), (-1.0, -1.187, -0.04864), (1.0, -1.187, -0.04864)], [], [(91, 19, 3, 77), (77, 3, 7, 78), (85, 31, 5, 79), (5, 1, 95, 97), (13, 20, 4, 0), (31, 14, 1, 5), (7, 3, 19, 26), (26, 19, 18, 27), (27, 18, 17, 28), (39, 37, 16, 29), (29, 16, 15, 30), (30, 15, 14, 31), (2, 6, 25, 8), (8, 25, 24, 9), (9, 24, 23, 10), (22, 11, 33, 34), (11, 22, 21, 12), (12, 21, 20, 13), (78, 7, 26, 80), (80, 26, 27, 81), (81, 27, 28, 82), (93, 39, 29, 83), (83, 29, 30, 84), (84, 30, 31, 85), (76, 1, 14, 86), (86, 14, 15, 87), (87, 15, 16, 88), (92, 37, 17, 89), (89, 17, 18, 90), (90, 18, 19, 91), (45, 44, 43, 42), (10, 23, 38, 41, 40, 36), (46, 45, 42, 35), (38, 22, 34, 41), (32, 35, 49, 48), (11, 36, 40, 33), (47, 46, 35, 32), (88, 16, 37, 92), (82, 28, 39, 93), (28, 17, 37, 39), (44, 47, 32, 43), (41, 34, 47, 44), (34, 33, 46, 47), (33, 40, 45, 46), (40, 41, 44, 45), (59, 58, 55, 54), (35, 42, 50, 49), (43, 32, 48, 51), (42, 43, 51, 50), (54, 55, 52, 53), (62, 59, 54, 53), (58, 67, 52, 55), (67, 62, 53, 52), (48, 49, 64, 65), (65, 64, 63, 66), (66, 63, 62, 67), (51, 48, 65, 56), (56, 65, 66, 57), (57, 66, 67, 58), (49, 50, 61, 64), (64, 61, 60, 63), (63, 60, 59, 62), (50, 51, 56, 61), (61, 56, 57, 60), (60, 57, 58, 59), (65, 64, 70, 71), (52, 53, 69, 68), (71, 70, 74, 75), (68, 69, 73, 72), (23, 82, 93, 38), (11, 88, 92, 36), (9, 90, 91, 8), (10, 89, 90, 9), (36, 92, 89, 10), (12, 87, 88, 11), (13, 86, 87, 12), (0, 76, 86, 13), (21, 84, 85, 20), (22, 83, 84, 21), (38, 93, 83, 22), (24, 81, 82, 23), (25, 80, 81, 24), (6, 78, 80, 25), (76, 0, 94, 98), (20, 85, 79, 4), (2, 77, 78, 6), (8, 91, 77, 2), (99, 97, 95, 98), (96, 99, 98, 94), (4, 79, 99, 96), (79, 5, 97, 99), (1, 76, 98, 95), (0, 4, 96, 94)])
_uv = me_cube_001.uv_layers.new(name='UVMap')
_uv.uv.foreach_set('vector', [0.5, 0.2143, 0.625, 0.2143, 0.625, 0.25, 0.5, 0.25, 0.5, 0.25, 0.625, 0.25, 0.625, 0.5, 0.5, 0.5, 0.5, 0.7143, 0.625, 0.7143, 0.625, 0.75, 0.5, 0.75, 0.625, 0.75, 0.875, 0.75, 0.875, 0.75, 0.625, 0.75, 0.125, 0.7143, 0.375, 0.7143, 0.375, 0.75, 0.125, 0.75, 0.625, 0.7143, 0.875, 0.7143, 0.875, 0.75, 0.625, 0.75, 0.625, 0.5, 0.875, 0.5, 0.875, 0.5357, 0.625, 0.5357, 0.625, 0.5357, 0.875, 0.5357, 0.875, 0.5714, 0.625, 0.5714, 0.625, 0.5714, 0.875, 0.5714, 0.875, 0.6071, 0.625, 0.6071, 0.625, 0.625, 0.875, 0.625, 0.875, 0.6429, 0.625, 0.6429, 0.625, 0.6429, 0.875, 0.6429, 0.875, 0.6786, 0.625, 0.6786, 0.625, 0.6786, 0.875, 0.6786, 0.875, 0.7143, 0.625, 0.7143, 0.125, 0.5, 0.375, 0.5, 0.375, 0.5357, 0.125, 0.5357, 0.125, 0.5357, 0.375, 0.5357, 0.375, 0.5714, 0.125, 0.5714, 0.125, 0.5714, 0.375, 0.5714, 0.375, 0.6071, 0.125, 0.6071, 0.375, 0.6429, 0.125, 0.6429, 0.125, 0.6429, 0.375, 0.6429, 0.125, 0.6429, 0.375, 0.6429, 0.375, 0.6786, 0.125, 0.6786, 0.125, 0.6786, 0.375, 0.6786, 0.375, 0.7143, 0.125, 0.7143, 0.5, 0.5, 0.625, 0.5, 0.625, 0.5357, 0.5, 0.5357, 0.5, 0.5357, 0.625, 0.5357, 0.625, 0.5714, 0.5, 0.5714, 0.5, 0.5714, 0.625, 0.5714, 0.625, 0.6071, 0.5, 0.6071, 0.5, 0.625, 0.625, 0.625, 0.625, 0.6429, 0.5, 0.6429, 0.5, 0.6429, 0.625, 0.6429, 0.625, 0.6786, 0.5, 0.6786, 0.5, 0.6786, 0.625, 0.6786, 0.625, 0.7143, 0.5, 0.7143, 0.5, 0.0, 0.625, 0.0, 0.625, 0.03571, 0.5, 0.03571, 0.5, 0.03571, 0.625, 0.03571, 0.625, 0.07143, 0.5, 0.07143, 0.5, 0.07143, 0.625, 0.07143, 0.625, 0.1071, 0.5, 0.1071, 0.5, 0.125, 0.625, 0.125, 0.625, 0.1429, 0.5, 0.1429, 0.5, 0.1429, 0.625, 0.1429, 0.625, 0.1786, 0.5, 0.1786, 0.5, 0.1786, 0.625, 0.1786, 0.625, 0.2143, 0.5, 0.2143, 0.375, 0.125, 0.375, 0.625, 0.375, 0.625, 0.375, 0.125, 0.125, 0.6071, 0.375, 0.6071, 0.375, 0.625, 0.375, 0.625, 0.375, 0.125, 0.375, 0.125, 0.375, 0.1071, 0.375, 0.125, 0.375, 0.125, 0.375, 0.1071, 0.375, 0.625, 0.375, 0.6429, 0.375, 0.6429, 0.375, 0.625, 0.375, 0.6429, 0.125, 0.6429, 0.125, 0.6429, 0.375, 0.6429, 0.375, 0.1071, 0.375, 0.125, 0.375, 0.125, 0.375, 0.1071, 0.375, 0.6429, 0.125, 0.6429, 0.125, 0.6429, 0.375, 0.6429, 0.5, 0.1071, 0.625, 0.1071, 0.625, 0.125, 0.5, 0.125, 0.5, 0.6071, 0.625, 0.6071, 0.625, 0.625, 0.5, 0.625, 0.625, 0.6071, 0.875, 0.6071, 0.875, 0.625, 0.625, 0.625, 0.375, 0.625, 0.375, 0.6429, 0.375, 0.6429, 0.375, 0.625, 0.375, 0.625, 0.375, 0.6429, 0.375, 0.6429, 0.375, 0.625, 0.375, 0.6429, 0.125, 0.6429, 0.125, 0.6429, 0.375, 0.6429, 0.375, 0.1071, 0.375, 0.125, 0.375, 0.125, 0.375, 0.1071, 0.375, 0.125, 0.375, 0.625, 0.375, 0.625, 0.375, 0.125, 0.375, 0.125, 0.375, 0.625, 0.375, 0.625, 0.375, 0.125, 0.375, 0.1071, 0.375, 0.125, 0.375, 0.125, 0.375, 0.1071, 0.375, 0.625, 0.375, 0.6429, 0.375, 0.6429, 0.375, 0.625, 0.375, 0.125, 0.375, 0.625, 0.375, 0.625, 0.375, 0.125, 0.125, 0.625, 0.375, 0.625, 0.375, 0.6429, 0.125, 0.6429, 0.375, 0.1071, 0.375, 0.125, 0.375, 0.125, 0.375, 0.1071, 0.375, 0.625, 0.375, 0.6429, 0.375, 0.6429, 0.375, 0.625, 0.375, 0.6429, 0.125, 0.6429, 0.125, 0.6429, 0.375, 0.6429, 0.375, 0.6429, 0.125, 0.6429, 0.125, 0.6429, 0.375, 0.6429, 0.375, 0.6429, 0.125, 0.6429, 0.125, 0.6429, 0.375, 0.6429, 0.375, 0.6429, 0.125, 0.6429, 0.125, 0.6429, 0.375, 0.6429, 0.375, 0.625, 0.375, 0.6429, 0.375, 0.6429, 0.375, 0.625, 0.375, 0.625, 0.375, 0.6429, 0.375, 0.6429, 0.375, 0.625, 0.375, 0.625, 0.375, 0.6429, 0.375, 0.6429, 0.375, 0.625, 0.375, 0.1071, 0.375, 0.125, 0.375, 0.125, 0.375, 0.1071, 0.375, 0.1071, 0.375, 0.125, 0.375, 0.125, 0.375, 0.1071, 0.375, 0.1071, 0.375, 0.125, 0.375, 0.125, 0.375, 0.1071, 0.375, 0.125, 0.375, 0.625, 0.375, 0.625, 0.375, 0.125, 0.375, 0.125, 0.375, 0.625, 0.375, 0.625, 0.375, 0.125, 0.375, 0.125, 0.375, 0.625, 0.375, 0.625, 0.375, 0.125, 0.375, 0.6429, 0.125, 0.6429, 0.125, 0.6429, 0.375, 0.6429, 0.375, 0.6429, 0.125, 0.6429, 0.125, 0.6429, 0.375, 0.6429, 0.375, 0.6429, 0.125, 0.6429, 0.125, 0.6429, 0.375, 0.6429, 0.375, 0.6429, 0.125, 0.6429, 0.125, 0.6429, 0.375, 0.6429, 0.375, 0.6071, 0.5, 0.6071, 0.5, 0.625, 0.375, 0.625, 0.375, 0.1071, 0.5, 0.1071, 0.5, 0.125, 0.375, 0.125, 0.375, 0.1786, 0.5, 0.1786, 0.5, 0.2143, 0.375, 0.2143, 0.375, 0.1429, 0.5, 0.1429, 0.5, 0.1786, 0.375, 0.1786, 0.375, 0.125, 0.5, 0.125, 0.5, 0.1429, 0.375, 0.1429, 0.375, 0.07143, 0.5, 0.07143, 0.5, 0.1071, 0.375, 0.1071, 0.375, 0.03571, 0.5, 0.03571, 0.5, 0.07143, 0.375, 0.07143, 0.375, 0.0, 0.5, 0.0, 0.5, 0.03571, 0.375, 0.03571, 0.375, 0.6786, 0.5, 0.6786, 0.5, 0.7143, 0.375, 0.7143, 0.375, 0.6429, 0.5, 0.6429, 0.5, 0.6786, 0.375, 0.6786, 0.375, 0.625, 0.5, 0.625, 0.5, 0.6429, 0.375, 0.6429, 0.375, 0.5714, 0.5, 0.5714, 0.5, 0.6071, 0.375, 0.6071, 0.375, 0.5357, 0.5, 0.5357, 0.5, 0.5714, 0.375, 0.5714, 0.375, 0.5, 0.5, 0.5, 0.5, 0.5357, 0.375, 0.5357, 0.5, 0.0, 0.375, 0.0, 0.375, 0.0, 0.5, 0.0, 0.375, 0.7143, 0.5, 0.7143, 0.5, 0.75, 0.375, 0.75, 0.375, 0.25, 0.5, 0.25, 0.5, 0.5, 0.375, 0.5, 0.375, 0.2143, 0.5, 0.2143, 0.5, 0.25, 0.375, 0.25, 0.5, 0.75, 0.625, 0.75, 0.625, 1.0, 0.5, 1.0, 0.375, 0.75, 0.5, 0.75, 0.5, 1.0, 0.375, 1.0, 0.375, 0.75, 0.5, 0.75, 0.5, 0.75, 0.375, 0.75, 0.5, 0.75, 0.625, 0.75, 0.625, 0.75, 0.5, 0.75, 0.625, 0.0, 0.5, 0.0, 0.5, 0.0, 0.625, 0.0, 0.125, 0.75, 0.375, 0.75, 0.375, 0.75, 0.125, 0.75])
me_cube_001.update()

# ---- objects
ob_light = bpy.data.objects.new('Light', light_light)
ob_camera = bpy.data.objects.new('Camera', cam_camera)
ob_empty = bpy.data.objects.new('Empty', None)
ob_cylinder = bpy.data.objects.new('Cylinder', me_cylinder)
ob_cylinder_001 = bpy.data.objects.new('Cylinder.001', me_cylinder_001)
ob_cylinder_002 = bpy.data.objects.new('Cylinder.002', me_cylinder_002)
ob_cube = bpy.data.objects.new('Cube', me_cube_003)
ob_cube_001 = bpy.data.objects.new('Cube.001', me_cube_004)
ob_cube_002 = bpy.data.objects.new('Cube.002', me_cube_005)
ob_cube_003 = bpy.data.objects.new('Cube.003', me_cube_001)

# ---- transforms, parenting, visibility, modifiers, constraints
ob_light.location = (4.076, 1.005, 5.904)
ob_light.rotation_euler = (0.6503, 0.05522, 1.866)
ob_light.lock_rotations_4d = False
ob_light.empty_display_type = 'ARROWS'
ob_light.color = (0.0, 0.0, 0.0, 0.0)
ob_light.lineart.crease_threshold = 0.0
ob_camera.location = (7.359, -6.926, 4.958)
ob_camera.rotation_euler = (1.109, 0.0, 0.8149)
ob_camera.lock_rotations_4d = False
ob_camera.empty_display_type = 'ARROWS'
ob_camera.color = (0.0, 0.0, 0.0, 0.0)
ob_camera.display_type = 'WIRE'
ob_camera.lineart.crease_threshold = 0.0
ob_empty.location = (0.0, 0.0, 0.0)
ob_empty.rotation_euler = (1.571, -0.0, 1.571)
ob_empty.scale = (2.462, 2.462, 2.462)
ob_empty.empty_display_type = 'IMAGE'
ob_empty.empty_display_size = 5.0
ob_cylinder.location = (0.0, -3.021, 0.0)
ob_cylinder.rotation_euler = (1.571, -0.0, 0.0)
ob_cylinder.scale = (0.6, 0.6, 1.5)
ob_cylinder_001.location = (0.0, -5.21, 0.08165)
ob_cylinder_001.rotation_euler = (1.571, 0.0, 0.0)
ob_cylinder_001.scale = (0.3909, 0.3909, 0.6931)
ob_cylinder_002.location = (-0.05008, 0.1456, -0.6213)
ob_cylinder_002.rotation_euler = (1.571, 0.0, 0.0)
ob_cylinder_002.scale = (1.222, 1.222, 1.034)
ob_cube.location = (1.069, 5.475, -0.112)
ob_cube.rotation_euler = (0.1571, 0.1708, 1.571)
ob_cube.scale = (0.2, 0.7424, 0.7424)
ob_cube_001.location = (0.03869, 4.318, 0.1214)
ob_cube_001.rotation_euler = (-0.1049, -0.0, 0.0)
ob_cube_001.scale = (0.2, 1.194, 0.384)
ob_cube_002.location = (-0.005096, 4.649, -0.7651)
ob_cube_002.rotation_euler = (-0.1647, -0.0, 0.0)
ob_cube_002.scale = (0.05, 0.5079, 0.5079)
ob_cube_003.location = (-0.005096, 2.034, 0.001095)
ob_cube_003.scale = (0.2, 0.5696, 0.5696)

# ---- collection membership
col_collection.objects.link(ob_light)
col_collection.objects.link(ob_camera)
col_collection.objects.link(ob_empty)
col_collection.objects.link(ob_cylinder)
col_collection.objects.link(ob_cylinder_001)
col_collection.objects.link(ob_cylinder_002)
col_collection.objects.link(ob_cube)
col_collection.objects.link(ob_cube_001)
col_collection.objects.link(ob_cube_002)
col_collection.objects.link(ob_cube_003)

# ---- scene / render settings (as saved in the file)
scene.camera = ob_camera
scene.frame_start = 1; scene.frame_end = 250; scene.frame_set(4)
scene.render.engine = 'BLENDER_EEVEE_NEXT'
scene.cycles.sampling_pattern = 'TABULATED_SOBOL'
scene.view_settings.view_transform = 'Filmic'
bpy.context.view_layer.update()
